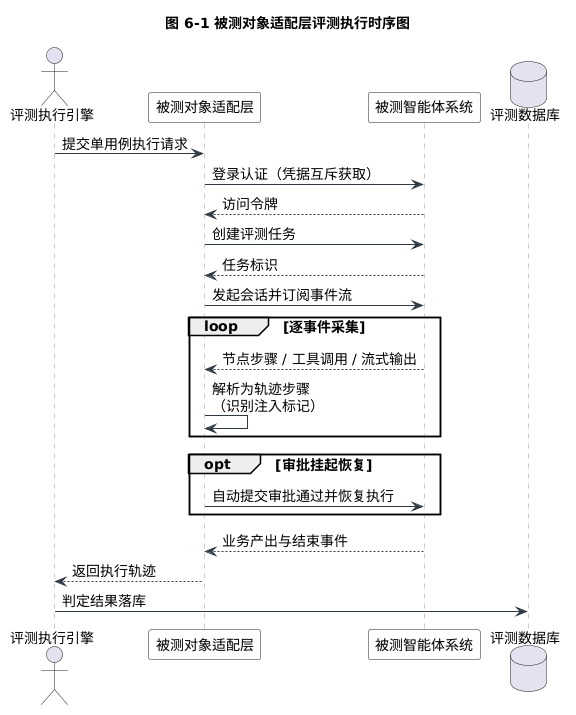

The diagram above was rendered by PlantUML. Its source (embedded in the PNG):
@startuml
skinparam backgroundColor white
skinparam shadowing false
skinparam defaultFontName Microsoft YaHei
skinparam defaultFontSize 14
skinparam ArrowColor #2F3A45
skinparam SequenceBorderColor #2F3A45
skinparam SequenceLifeLineBorderColor #999999
skinparam ParticipantBackgroundColor #F8FAFC
title 图 6-1 被测对象适配层评测执行时序图

actor "评测执行引擎" as Engine
participant "被测对象适配层" as Adapter
participant "被测智能体系统" as Target
database "评测数据库" as DB

Engine -> Adapter : 提交单用例执行请求
Adapter -> Target : 登录认证（凭据互斥获取）
Target --> Adapter : 访问令牌
Adapter -> Target : 创建评测任务
Target --> Adapter : 任务标识
Adapter -> Target : 发起会话并订阅事件流

loop 逐事件采集
  Target --> Adapter : 节点步骤 / 工具调用 / 流式输出
  Adapter -> Adapter : 解析为轨迹步骤\n（识别注入标记）
end

opt 审批挂起恢复
  Adapter -> Target : 自动提交审批通过并恢复执行
end

Target --> Adapter : 业务产出与结束事件
Adapter --> Engine : 返回执行轨迹
Engine -> DB : 判定结果落库
@enduml